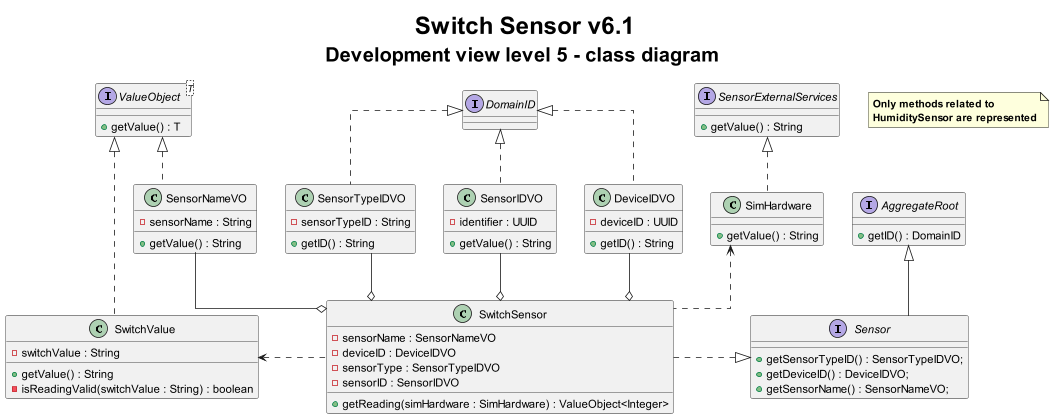

The diagram above was rendered by PlantUML. Its source (embedded in the PNG):
@startuml
title <size: 30> Switch Sensor v6.1\n<size: 25>Development view level 5 - class diagram

note "<b>Only methods related to \n<b>HumiditySensor are represented" as 1

skinparam linetype ortho

interface Sensor {
    + getSensorTypeID() : SensorTypeIDVO;
    + getDeviceID() : DeviceIDVO;
    + getSensorName() : SensorNameVO;
}


interface ValueObject<T> {
    + getValue() : T
}

class SensorNameVO{
    - sensorName : String
    + getValue() : String
}

class DeviceIDVO{
    - deviceID : UUID
    + getID() : String
}

class SensorTypeIDVO{
    - sensorTypeID : String
    + getID() : String
}

class SensorIDVO{
    - identifier : UUID
    + getValue() : String
}


class SwitchSensor{
    - sensorName : SensorNameVO
    - deviceID : DeviceIDVO
    - sensorType : SensorTypeIDVO
    - sensorID : SensorIDVO

    + getReading(simHardware : SimHardware) : ValueObject<Integer>
}

class SwitchValue{
    - switchValue : String

    + getValue() : String
    - isReadingValid(switchValue : String) : boolean
}

class SimHardware{
    + getValue() : String
}

interface SensorExternalServices {
+getValue() : String
}

interface AggregateRoot {
    +getID() : DomainID
}

interface DomainID{
}

Sensor <|..left SwitchSensor
SimHardware <.. SwitchSensor

SensorNameVO --o SwitchSensor
SensorExternalServices <|..down SimHardware
SensorIDVO --o SwitchSensor
SwitchValue <..right SwitchSensor
SensorTypeIDVO --o SwitchSensor
DeviceIDVO --o SwitchSensor

ValueObject <|.. SensorNameVO
DomainID  <|.. SensorIDVO
DomainID  <|.. SensorTypeIDVO
DomainID  <|.. DeviceIDVO

ValueObject <|.. SwitchValue
Sensor -up-|> AggregateRoot

@enduml